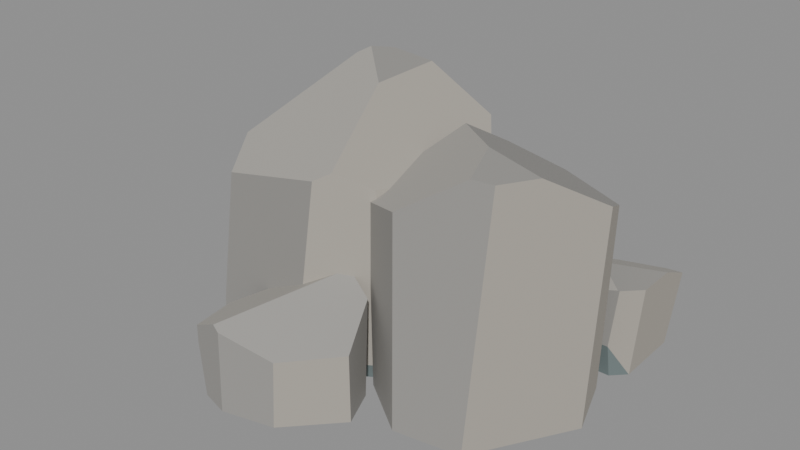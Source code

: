 # Source: ENV_RockCluster.blend  (saved by Blender 5.2.44; exported with 4.5.12 LTS)
import bpy
from mathutils import Matrix  # noqa: F401  (used for matrix-valued properties, if any)

bpy.ops.wm.read_factory_settings(use_empty=True)
scene = bpy.context.scene
scene.name = 'Scene'

# ---- materials (node trees are filled in below, after node groups)
mat_mat_islandrock = bpy.data.materials.new('MAT_IslandRock')
mat_mat_islandrock.diffuse_color = (0.33, 0.32, 0.3, 1.0)
mat_mat_islandrock.roughness = 0.72
mat_mat_islandcliff = bpy.data.materials.new('MAT_IslandCliff')
mat_mat_islandcliff.diffuse_color = (0.42, 0.39, 0.34, 1.0)
mat_mat_islandcliff.roughness = 0.72
mat_env_wetrock = bpy.data.materials.new('ENV_WetRock')
mat_env_wetrock.diffuse_color = (0.16, 0.2, 0.2, 1.0)
mat_env_wetrock.roughness = 0.72
mat_env_rockstrata = bpy.data.materials.new('ENV_RockStrata')
mat_env_rockstrata.diffuse_color = (0.46, 0.44, 0.4, 1.0)
mat_env_rockstrata.roughness = 0.72

# ---- material node trees
mat_mat_islandrock.use_nodes = True; mat_mat_islandrock.node_tree.nodes.clear()
_N = mat_mat_islandrock.node_tree.nodes; _L = mat_mat_islandrock.node_tree.links
n0 = _N.new('ShaderNodeBsdfPrincipled'); n0.name = 'Principled BSDF'; n0.location = (-200, 100)
n0.inputs[0].default_value = (0.33, 0.32, 0.3, 1.0)
n0.inputs[2].default_value = 0.72
n0.inputs[10].default_value = 0.005
n1 = _N.new('ShaderNodeOutputMaterial'); n1.name = 'Material Output'; n1.location = (200, 100)
n2 = _N.new('ShaderNodeNormalMap'); n2.name = 'Normal Map'; n2.location = (-600, -600)
n2.label = 'Normal/Map'
n2.width = 160
n2.inputs[0].default_value = 0.0
_L.new(n0.outputs[0], n1.inputs[0])
_L.new(n2.outputs[0], n0.inputs[5])
n1.is_active_output = True
mat_mat_islandcliff.use_nodes = True; mat_mat_islandcliff.node_tree.nodes.clear()
_N = mat_mat_islandcliff.node_tree.nodes; _L = mat_mat_islandcliff.node_tree.links
n0 = _N.new('ShaderNodeBsdfPrincipled'); n0.name = 'Principled BSDF'; n0.location = (-200, 100)
n0.inputs[0].default_value = (0.42, 0.39, 0.34, 1.0)
n0.inputs[2].default_value = 0.72
n0.inputs[10].default_value = 0.005
n1 = _N.new('ShaderNodeOutputMaterial'); n1.name = 'Material Output'; n1.location = (200, 100)
n2 = _N.new('ShaderNodeNormalMap'); n2.name = 'Normal Map'; n2.location = (-600, -600)
n2.label = 'Normal/Map'
n2.width = 160
n2.inputs[0].default_value = 0.0
_L.new(n0.outputs[0], n1.inputs[0])
_L.new(n2.outputs[0], n0.inputs[5])
n1.is_active_output = True
mat_env_wetrock.use_nodes = True; mat_env_wetrock.node_tree.nodes.clear()
_N = mat_env_wetrock.node_tree.nodes; _L = mat_env_wetrock.node_tree.links
n0 = _N.new('ShaderNodeBsdfPrincipled'); n0.name = 'Principled BSDF'; n0.location = (-200, 100)
n0.inputs[0].default_value = (0.16, 0.2, 0.2, 1.0)
n0.inputs[2].default_value = 0.72
n0.inputs[10].default_value = 0.005
n1 = _N.new('ShaderNodeOutputMaterial'); n1.name = 'Material Output'; n1.location = (200, 100)
n2 = _N.new('ShaderNodeNormalMap'); n2.name = 'Normal Map'; n2.location = (-600, -600)
n2.label = 'Normal/Map'
n2.width = 160
n2.inputs[0].default_value = 0.0
_L.new(n0.outputs[0], n1.inputs[0])
_L.new(n2.outputs[0], n0.inputs[5])
n1.is_active_output = True
mat_env_rockstrata.use_nodes = True; mat_env_rockstrata.node_tree.nodes.clear()
_N = mat_env_rockstrata.node_tree.nodes; _L = mat_env_rockstrata.node_tree.links
n0 = _N.new('ShaderNodeBsdfPrincipled'); n0.name = 'Principled BSDF'; n0.location = (-200, 100)
n0.inputs[0].default_value = (0.46, 0.44, 0.4, 1.0)
n0.inputs[2].default_value = 0.72
n0.inputs[10].default_value = 0.005
n1 = _N.new('ShaderNodeOutputMaterial'); n1.name = 'Material Output'; n1.location = (200, 100)
n2 = _N.new('ShaderNodeNormalMap'); n2.name = 'Normal Map'; n2.location = (-600, -600)
n2.label = 'Normal/Map'
n2.width = 160
n2.inputs[0].default_value = 0.0
_L.new(n0.outputs[0], n1.inputs[0])
_L.new(n2.outputs[0], n0.inputs[5])
n1.is_active_output = True

# ---- meshes
me_fracturedcoastalboulder_0mesh = bpy.data.meshes.new('FracturedCoastalBoulder_0Mesh')
me_fracturedcoastalboulder_0mesh.from_pydata([(-0.7248, -0.8073, 0.0), (-1.15, -0.2307, 0.0), (-0.735, -0.7935, 0.137), (-1.14, -0.2449, 0.137), (0.2524, -1.019, 0.1116), (0.8994, -0.6268, 0.1116), (0.3946, -0.9327, 1.521), (0.7547, -0.7145, 1.486), (0.506, -0.8652, 1.587), (-0.4707, 0.9352, 1.79), (-0.6312, 0.8379, 1.79), (-0.3307, 1.02, 0.0), (-0.9354, 0.6536, 0.0), (-0.7285, 0.779, 1.733), (-0.02642, 0.8612, 1.79), (-0.01591, 0.2168, 1.79), (1.15, 0.05419, 0.0), (0.5454, 0.8742, 0.0), (0.2161, -1.02, 0.0), (0.9206, -0.5931, 0.0), (-0.6355, -0.7254, 1.217), (-1.014, -0.2024, 1.269), (1.072, 0.151, 1.353), (0.6152, 0.77, 1.532), (1.585, 0.4911, 0.0), (2.01, 0.1883, 0.0), (1.581, 0.4943, 0.1133), (2.016, 0.1835, 0.1133), (0.9507, 0.4082, 0.0), (0.6069, -0.1725, 0.0), (0.984, 0.4645, 1.517), (0.55, -0.2687, 1.413), (0.8153, 0.1795, 1.697), (1.863, -0.9568, 1.94), (2.012, -0.7055, 1.94), (1.705, -0.9807, 1.94), (1.512, -0.5297, 1.94), (0.7785, -0.7873, 0.0), (1.217, -1.1, 0.0), (1.73, -1.022, 0.0), (2.174, -0.2725, 0.0), (1.439, 0.52, 1.404), (2.14, 0.01207, 1.541), (0.6704, -0.692, 1.375), (1.198, -1.066, 1.603), (2.25, -0.2814, 1.674), (-0.1081, -1.591, 0.3987), (-0.31, -1.114, 0.3987), (-0.1093, -1.588, 0.5289), (-0.3095, -1.115, 0.409), (0.9455, -1.208, 0.0), (0.8222, -0.9161, 0.0), (0.95, -1.218, 0.5363), (0.7944, -0.8503, 0.7409), (0.2845, -0.7395, 0.1901), (-0.1062, -0.8342, 0.1901), (0.365, -0.72, 0.7545), (-0.04427, -0.8192, 0.5407), (-0.0308, -1.62, 0.0), (-0.2756, -1.041, 0.0), (0.1908, -1.68, 0.0), (0.5911, -1.583, 0.0), (0.2982, -0.7584, 0.0), (-0.1587, -0.8692, 0.0), (-0.289, -1.031, 0.05446), (0.2058, -1.672, 0.6356), (0.6137, -1.574, 0.5213), (-0.161, -0.869, 0.006551), (0.1447, -1.655, 0.6653), (0.5615, -0.771, 0.86), (1.548, 1.243, 0.3198), (1.922, 1.245, 0.3198), (1.564, 1.243, 0.4234), (1.949, 1.245, 0.4869), (2.036, 0.3399, 0.73), (2.022, 0.3398, 0.73), (1.277, 0.3352, 0.2592), (1.988, 0.3396, 0.2592), (1.245, 0.335, 0.4849), (1.075, 0.8832, 0.4546), (1.079, 0.4882, 0.4546), (1.075, 0.8776, 0.5055), (1.079, 0.4849, 0.4803), (1.076, 0.7491, 0.5635), (2.165, 0.4695, 0.73), (2.162, 0.7845, 0.73), (1.734, 0.6246, 0.73), (1.466, 1.218, 0.0), (1.894, 1.221, 0.0), (1.999, 0.3769, 0.0), (1.3, 0.3726, 0.0), (1.155, 0.9918, 0.0), (1.159, 0.4872, 0.0), (2.103, 0.4823, 0.0), (2.098, 1.024, 0.0), (1.274, 0.3619, 0.07327), (1.152, 0.4749, 0.04166), (2.149, 1.071, 0.599)], [], [(11, 14, 17), (14, 23, 17), (23, 16, 17), (16, 19, 18), (16, 18, 0), (16, 0, 1), (16, 1, 12), (16, 12, 11), (16, 11, 17), (9, 14, 11), (12, 13, 10), (12, 10, 9), (12, 9, 11), (9, 10, 15), (9, 15, 14), (15, 8, 14), (8, 23, 14), (8, 22, 23), (22, 16, 23), (5, 16, 22), (1, 3, 12), (3, 13, 12), (10, 21, 15), (21, 6, 15), (6, 8, 15), (6, 4, 5), (6, 5, 7), (6, 7, 8), (7, 22, 8), (4, 18, 19), (4, 19, 5), (13, 21, 10), (3, 21, 13), (0, 2, 3), (0, 3, 1), (2, 21, 3), (2, 20, 21), (20, 6, 21), (20, 4, 6), (4, 20, 2), (22, 7, 5), (5, 19, 16), (2, 0, 18), (18, 4, 2), (45, 39, 40), (44, 43, 38), (43, 37, 38), (37, 29, 28), (37, 28, 24), (37, 24, 25), (37, 25, 40), (37, 40, 39), (37, 39, 38), (33, 35, 39), (33, 34, 36), (33, 36, 35), (36, 43, 35), (43, 44, 35), (31, 37, 43), (36, 31, 43), (31, 29, 37), (25, 45, 40), (25, 42, 45), (42, 34, 45), (34, 33, 45), (41, 32, 36), (32, 31, 36), (44, 39, 35), (32, 30, 28), (32, 28, 29), (32, 29, 31), (27, 42, 25), (24, 26, 27), (24, 27, 25), (27, 41, 42), (27, 26, 41), (26, 24, 41), (24, 28, 41), (28, 30, 41), (30, 32, 41), (42, 36, 34), (45, 33, 39), (44, 38, 39), (42, 41, 36), (65, 68, 60), (68, 58, 60), (58, 59, 63), (58, 63, 62), (58, 62, 51), (58, 51, 50), (58, 50, 61), (58, 61, 60), (61, 65, 60), (61, 66, 65), (66, 68, 65), (49, 48, 68), (66, 50, 52), (66, 53, 68), (53, 69, 68), (69, 49, 68), (46, 47, 59), (46, 59, 58), (52, 53, 66), (47, 46, 48), (47, 48, 49), (69, 56, 49), (56, 57, 49), (57, 47, 49), (52, 50, 51), (52, 51, 53), (46, 68, 48), (67, 63, 59), (47, 64, 59), (64, 67, 59), (57, 55, 47), (55, 67, 47), (67, 64, 47), (51, 54, 56), (54, 55, 57), (54, 57, 56), (62, 54, 51), (55, 54, 67), (54, 62, 67), (62, 63, 67), (56, 53, 51), (66, 61, 50), (46, 58, 68), (56, 69, 53), (81, 91, 79), (91, 96, 79), (96, 80, 79), (80, 82, 83), (80, 83, 81), (80, 81, 79), (83, 73, 81), (73, 72, 81), (72, 70, 81), (70, 87, 81), (87, 91, 81), (87, 88, 94), (87, 94, 93), (87, 93, 89), (87, 89, 90), (87, 90, 92), (87, 92, 91), (92, 96, 91), (90, 95, 96), (95, 76, 96), (76, 82, 96), (82, 80, 96), (92, 90, 96), (82, 75, 83), (75, 86, 83), (85, 97, 73), (97, 94, 73), (94, 88, 73), (88, 71, 73), (71, 70, 72), (71, 72, 73), (71, 88, 87), (71, 87, 70), (86, 73, 83), (90, 89, 77), (77, 74, 75), (77, 75, 78), (77, 78, 76), (78, 82, 76), (78, 75, 82), (75, 74, 84), (75, 84, 85), (75, 85, 86), (84, 93, 94), (84, 94, 85), (94, 97, 85), (93, 77, 89), (84, 77, 93), (86, 85, 73), (77, 76, 95), (95, 90, 77), (84, 74, 77)])
me_fracturedcoastalboulder_0mesh.polygons.foreach_set('material_index', [0, 0, 0, 2, 2, 2, 2, 2, 2, 0, 0, 0, 0, 0, 0, 1, 1, 1, 0, 1, 2, 0, 3, 3, 3, 1, 1, 1, 1, 2, 2, 3, 0, 2, 2, 0, 0, 3, 0, 0, 1, 1, 0, 0, 1, 0, 0, 2, 2, 2, 2, 2, 2, 0, 0, 0, 3, 3, 0, 3, 0, 1, 1, 0, 1, 0, 3, 0, 0, 0, 0, 1, 2, 2, 0, 0, 0, 0, 0, 0, 0, 1, 0, 0, 0, 0, 2, 2, 2, 2, 2, 2, 0, 0, 0, 3, 1, 0, 0, 3, 2, 2, 0, 0, 0, 3, 3, 0, 0, 0, 0, 2, 2, 2, 0, 0, 0, 0, 0, 0, 2, 0, 2, 2, 0, 1, 0, 0, 0, 2, 2, 0, 0, 0, 3, 3, 0, 0, 0, 2, 2, 2, 2, 2, 2, 2, 2, 0, 0, 0, 2, 3, 3, 3, 0, 0, 0, 0, 0, 0, 0, 3, 2, 0, 0, 0, 0, 3, 0, 0, 0, 1, 1, 1, 2, 1, 3, 2, 2, 1])
me_fracturedcoastalboulder_0mesh.materials.append(mat_mat_islandrock)
me_fracturedcoastalboulder_0mesh.materials.append(mat_mat_islandcliff)
me_fracturedcoastalboulder_0mesh.materials.append(mat_env_wetrock)
me_fracturedcoastalboulder_0mesh.materials.append(mat_env_rockstrata)
me_fracturedcoastalboulder_0mesh.update()
me_fracturedcoastalboulder_0mesh.normals_split_custom_set([tuple(v) for v in zip(*[iter([0.1639, 0.9847, 0.05947, 0.1639, 0.9847, 0.05947, 0.1639, 0.9847, 0.05947, 0.1639, 0.9847, 0.05947, 0.1639, 0.9847, 0.05947, 0.1639, 0.9847, 0.05947, 0.8048, 0.5935, 0.003661, 0.8048, 0.5935, 0.003661, 0.8048, 0.5935, 0.003661, 0.0, 0.0, -1.0, 0.0, 0.0, -1.0, 0.0, 0.0, -1.0, 0.0, 0.0, -1.0, 0.0, 0.0, -1.0, 0.0, 0.0, -1.0, 0.0, 0.0, -1.0, 0.0, 0.0, -1.0, 0.0, 0.0, -1.0, 0.0, 0.0, -1.0, 0.0, 0.0, -1.0, 0.0, 0.0, -1.0, 0.0, 0.0, -1.0, 0.0, 0.0, -1.0, 0.0, 0.0, -1.0, 0.0, 0.0, -1.0, 0.0, 0.0, -1.0, 0.0, 0.0, -1.0, 0.1639, 0.9847, 0.05947, 0.1639, 0.9847, 0.05947, 0.1639, 0.9847, 0.05947, -0.5182, 0.8552, -2.439e-07, -0.5182, 0.8552, -2.439e-07, -0.5182, 0.8552, -2.439e-07, -0.5182, 0.8552, -1.774e-07, -0.5182, 0.8552, -1.774e-07, -0.5182, 0.8552, -1.774e-07, -0.5182, 0.8552, 4.71e-08, -0.5182, 0.8552, 4.71e-08, -0.5182, 0.8552, 4.71e-08, 0.0, 0.0, 1.0, 0.0, 0.0, 1.0, 0.0, 0.0, 1.0, 0.0, 0.0, 1.0, 0.0, 0.0, 1.0, 0.0, 0.0, 1.0, 0.3732, 0.006092, 0.9277, 0.3732, 0.006092, 0.9277, 0.3732, 0.006092, 0.9277, 0.3732, 0.006092, 0.9277, 0.3732, 0.006092, 0.9277, 0.3732, 0.006092, 0.9277, 0.3732, 0.006092, 0.9277, 0.3732, 0.006092, 0.9277, 0.3732, 0.006092, 0.9277, 0.8048, 0.5935, 0.003661, 0.8048, 0.5935, 0.003661, 0.8048, 0.5935, 0.003661, 0.9397, -0.3331, 0.07768, 0.9397, -0.3331, 0.07768, 0.9397, -0.3331, 0.07768, -0.9671, 0.2347, 0.09849, -0.9671, 0.2347, 0.09849, -0.9671, 0.2347, 0.09849, -0.9671, 0.2347, 0.09849, -0.9671, 0.2347, 0.09849, -0.9671, 0.2347, 0.09849, -0.3273, -0.3242, 0.8875, -0.3273, -0.3242, 0.8875, -0.3273, -0.3242, 0.8875, -0.3273, -0.3242, 0.8875, -0.3273, -0.3242, 0.8875, -0.3273, -0.3242, 0.8875, -0.3273, -0.3242, 0.8875, -0.3273, -0.3242, 0.8875, -0.3273, -0.3242, 0.8875, 0.5182, -0.8552, 0.0, 0.5182, -0.8552, 0.0, 0.5182, -0.8552, 0.0, 0.5182, -0.8552, 1.821e-07, 0.5182, -0.8552, 1.821e-07, 0.5182, -0.8552, 1.821e-07, 0.5182, -0.8552, -9.237e-07, 0.5182, -0.8552, -9.237e-07, 0.5182, -0.8552, -9.237e-07, 0.3732, 0.006092, 0.9277, 0.3732, 0.006092, 0.9277, 0.3732, 0.006092, 0.9277, 0.5117, -0.8445, -0.1579, 0.5117, -0.8445, -0.1579, 0.5117, -0.8445, -0.1579, 0.5117, -0.8445, -0.1579, 0.5117, -0.8445, -0.1579, 0.5117, -0.8445, -0.1579, -0.3273, -0.3242, 0.8875, -0.3273, -0.3242, 0.8875, -0.3273, -0.3242, 0.8875, -0.9671, 0.2347, 0.09849, -0.9671, 0.2347, 0.09849, -0.9671, 0.2347, 0.09849, -0.8048, -0.5935, 0.0, -0.8048, -0.5935, 0.0, -0.8048, -0.5935, 0.0, -0.8048, -0.5935, -4.888e-07, -0.8048, -0.5935, -4.888e-07, -0.8048, -0.5935, -4.888e-07, -0.7999, -0.5898, 0.1109, -0.7999, -0.5898, 0.1109, -0.7999, -0.5898, 0.1109, -0.7999, -0.5898, 0.1109, -0.7999, -0.5898, 0.1109, -0.7999, -0.5898, 0.1109, -0.3273, -0.3242, 0.8875, -0.3273, -0.3242, 0.8875, -0.3273, -0.3242, 0.8875, -0.2197, -0.9721, 0.08158, -0.2197, -0.9721, 0.08158, -0.2197, -0.9721, 0.08158, -0.2197, -0.9721, 0.08158, -0.2197, -0.9721, 0.08158, -0.2197, -0.9721, 0.08158, 0.9397, -0.3331, 0.07768, 0.9397, -0.3331, 0.07768, 0.9397, -0.3331, 0.07768, 0.9397, -0.3331, 0.07768, 0.9397, -0.3331, 0.07768, 0.9397, -0.3331, 0.07768, -0.2197, -0.9721, 0.08158, -0.2197, -0.9721, 0.08158, -0.2197, -0.9721, 0.08158, -0.2197, -0.9721, 0.08158, -0.2197, -0.9721, 0.08158, -0.2197, -0.9721, 0.08158, 0.8598, -0.509, -0.04189, 0.8598, -0.509, -0.04189, 0.8598, -0.509, -0.04189, -0.5807, -0.8141, 0.01079, -0.5807, -0.8141, 0.01079, -0.5807, -0.8141, 0.01079, -0.5807, -0.8141, 0.01079, -0.5807, -0.8141, 0.01079, -0.5807, -0.8141, 0.01079, 0.0, 0.0, -1.0, 0.0, 0.0, -1.0, 0.0, 0.0, -1.0, 0.0, 0.0, -1.0, 0.0, 0.0, -1.0, 0.0, 0.0, -1.0, 0.0, 0.0, -1.0, 0.0, 0.0, -1.0, 0.0, 0.0, -1.0, 0.0, 0.0, -1.0, 0.0, 0.0, -1.0, 0.0, 0.0, -1.0, 0.0, 0.0, -1.0, 0.0, 0.0, -1.0, 0.0, 0.0, -1.0, 0.0, 0.0, -1.0, 0.0, 0.0, -1.0, 0.0, 0.0, -1.0, 0.15, -0.9884, 0.023, 0.15, -0.9884, 0.023, 0.15, -0.9884, 0.023, 3.927e-07, 0.0, 1.0, 3.927e-07, 0.0, 1.0, 3.927e-07, 0.0, 1.0, 0.0, 0.0, 1.0, 0.0, 0.0, 1.0, 0.0, 0.0, 1.0, -0.5141, -0.2207, 0.8288, -0.5141, -0.2207, 0.8288, -0.5141, -0.2207, 0.8288, -0.5141, -0.2207, 0.8288, -0.5141, -0.2207, 0.8288, -0.5141, -0.2207, 0.8288, -0.9616, -0.2685, -0.05699, -0.9616, -0.2685, -0.05699, -0.9616, -0.2685, -0.05699, -0.5141, -0.2208, 0.8288, -0.5141, -0.2208, 0.8288, -0.5141, -0.2208, 0.8288, -0.9616, -0.2685, -0.05699, -0.9616, -0.2685, -0.05699, -0.9616, -0.2685, -0.05699, 0.9414, 0.3349, -0.04113, 0.9414, 0.3349, -0.04113, 0.9414, 0.3349, -0.04113, 0.9414, 0.3349, -0.04113, 0.9414, 0.3349, -0.04113, 0.9414, 0.3349, -0.04113, 0.161, 0.4578, 0.8743, 0.161, 0.4578, 0.8743, 0.161, 0.4578, 0.8743, 0.8598, -0.509, -0.04189, 0.8598, -0.509, -0.04189, 0.8598, -0.509, -0.04189, 0.161, 0.4578, 0.8743, 0.161, 0.4578, 0.8743, 0.161, 0.4578, 0.8743, -0.5141, -0.2207, 0.8288, -0.5141, -0.2207, 0.8288, -0.5141, -0.2207, 0.8288, 0.15, -0.9884, 0.023, 0.15, -0.9884, 0.023, 0.15, -0.9884, 0.023, -0.8605, 0.5094, 3.624e-09, -0.8605, 0.5094, 3.624e-09, -0.8605, 0.5094, 3.624e-09, -0.8605, 0.5094, 1.952e-08, -0.8605, 0.5094, 1.952e-08, -0.8605, 0.5094, 1.952e-08, -0.8605, 0.5094, -1.213e-08, -0.8605, 0.5094, -1.213e-08, -0.8605, 0.5094, -1.213e-08, 0.9414, 0.3348, -0.04113, 0.9414, 0.3348, -0.04113, 0.9414, 0.3348, -0.04113, 0.5807, 0.8141, -4.912e-07, 0.5807, 0.8141, -4.912e-07, 0.5807, 0.8141, -4.912e-07, 0.5807, 0.8141, 8.627e-07, 0.5807, 0.8141, 8.627e-07, 0.5807, 0.8141, 8.627e-07, 0.58, 0.8132, 0.04757, 0.58, 0.8132, 0.04757, 0.58, 0.8132, 0.04757, 0.58, 0.8132, 0.04757, 0.58, 0.8132, 0.04757, 0.58, 0.8132, 0.04757, -0.1294, 0.991, -0.03391, -0.1294, 0.991, -0.03391, -0.1294, 0.991, -0.03391, -0.1294, 0.991, -0.03392, -0.1294, 0.991, -0.03392, -0.1294, 0.991, -0.03392, -0.1294, 0.991, -0.03392, -0.1294, 0.991, -0.03392, -0.1294, 0.991, -0.03392, 0.161, 0.4578, 0.8743, 0.161, 0.4578, 0.8743, 0.161, 0.4578, 0.8743, 0.161, 0.4578, 0.8743, 0.161, 0.4578, 0.8743, 0.161, 0.4578, 0.8743, 0.8598, -0.509, -0.04189, 0.8598, -0.509, -0.04189, 0.8598, -0.509, -0.04189, 0.15, -0.9884, 0.023, 0.15, -0.9884, 0.023, 0.15, -0.9884, 0.023, 0.161, 0.4578, 0.8743, 0.161, 0.4578, 0.8743, 0.161, 0.4578, 0.8743, -0.2625, -0.9648, 0.01819, -0.2625, -0.9648, 0.01819, -0.2625, -0.9648, 0.01819, -0.2625, -0.9648, 0.01819, -0.2625, -0.9648, 0.01819, -0.2625, -0.9648, 0.01819, 0.0, 0.0, -1.0, 0.0, 0.0, -1.0, 0.0, 0.0, -1.0, 0.0, 0.0, -1.0, 0.0, 0.0, -1.0, 0.0, 0.0, -1.0, 0.0, 0.0, -1.0, 0.0, 0.0, -1.0, 0.0, 0.0, -1.0, 0.0, 0.0, -1.0, 0.0, 0.0, -1.0, 0.0, 0.0, -1.0, 0.0, 0.0, -1.0, 0.0, 0.0, -1.0, 0.0, 0.0, -1.0, 0.0, 0.0, -1.0, 0.0, 0.0, -1.0, 0.0, 0.0, -1.0, 0.2356, -0.9718, 0.006568, 0.2356, -0.9718, 0.006568, 0.2356, -0.9718, 0.006568, 0.2356, -0.9718, 0.006568, 0.2356, -0.9718, 0.006568, 0.2356, -0.9718, 0.006568, 0.3297, -0.3487, 0.8773, 0.3297, -0.3487, 0.8773, 0.3297, -0.3487, 0.8773, -0.4678, 0.02594, 0.8835, -0.4678, 0.02594, 0.8835, -0.4678, 0.02594, 0.8835, 0.727, -0.6863, -0.01964, 0.727, -0.6863, -0.01964, 0.727, -0.6863, -0.01964, 0.3297, -0.3486, 0.8774, 0.3297, -0.3486, 0.8774, 0.3297, -0.3486, 0.8774, 0.3297, -0.3486, 0.8774, 0.3297, -0.3486, 0.8774, 0.3297, -0.3486, 0.8774, -0.4678, 0.02594, 0.8835, -0.4678, 0.02594, 0.8835, -0.4678, 0.02594, 0.8835, -0.9107, -0.3853, -0.149, -0.9107, -0.3853, -0.149, -0.9107, -0.3853, -0.149, -0.9107, -0.3853, -0.149, -0.9107, -0.3853, -0.149, -0.9107, -0.3853, -0.149, 0.3297, -0.3486, 0.8774, 0.3297, -0.3486, 0.8774, 0.3297, -0.3486, 0.8774, -0.921, -0.3896, -2.555e-07, -0.921, -0.3896, -2.555e-07, -0.921, -0.3896, -2.555e-07, -0.921, -0.3896, 0.0, -0.921, -0.3896, 0.0, -0.921, -0.3896, 0.0, -0.4678, 0.02594, 0.8835, -0.4678, 0.02594, 0.8835, -0.4678, 0.02594, 0.8835, -0.4678, 0.02594, 0.8835, -0.4678, 0.02594, 0.8835, -0.4678, 0.02594, 0.8835, -0.7636, 0.6367, 0.1076, -0.7636, 0.6367, 0.1076, -0.7636, 0.6367, 0.1076, 0.921, 0.3896, 1.756e-07, 0.921, 0.3896, 1.756e-07, 0.921, 0.3896, 1.756e-07, 0.921, 0.3896, -5.298e-08, 0.921, 0.3896, -5.298e-08, 0.921, 0.3896, -5.298e-08, -0.2625, -0.9648, 0.01819, -0.2625, -0.9648, 0.01819, -0.2625, -0.9648, 0.01819, -0.7893, 0.5368, -0.2981, -0.7893, 0.5368, -0.2981, -0.7893, 0.5368, -0.2981, -0.9107, -0.3853, -0.149, -0.9107, -0.3853, -0.149, -0.9107, -0.3853, -0.149, -0.7893, 0.5368, -0.2981, -0.7893, 0.5368, -0.2981, -0.7893, 0.5368, -0.2981, -0.7636, 0.6367, 0.1076, -0.7636, 0.6367, 0.1076, -0.7636, 0.6367, 0.1076, -0.7636, 0.6367, 0.1076, -0.7636, 0.6367, 0.1076, -0.7636, 0.6367, 0.1076, -0.7636, 0.6367, 0.1076, -0.7636, 0.6367, 0.1076, -0.7636, 0.6367, 0.1076, 0.2874, 0.9549, -0.07402, 0.2874, 0.9549, -0.07402, 0.2874, 0.9549, -0.07402, -0.2356, 0.9718, -1.057e-07, -0.2356, 0.9718, -1.057e-07, -0.2356, 0.9718, -1.057e-07, -0.2356, 0.9718, 0.0, -0.2356, 0.9718, 0.0, -0.2356, 0.9718, 0.0, 0.2874, 0.9549, -0.07402, 0.2874, 0.9549, -0.07402, 0.2874, 0.9549, -0.07402, -0.2341, 0.9656, -0.1127, -0.2341, 0.9656, -0.1127, -0.2341, 0.9656, -0.1127, -0.2341, 0.9656, -0.1127, -0.2341, 0.9656, -0.1127, -0.2341, 0.9656, -0.1127, -0.2341, 0.9656, -0.1127, -0.2341, 0.9656, -0.1127, -0.2341, 0.9656, -0.1127, 0.2874, 0.9549, -0.07402, 0.2874, 0.9549, -0.07402, 0.2874, 0.9549, -0.07402, 0.727, -0.6863, -0.01964, 0.727, -0.6863, -0.01964, 0.727, -0.6863, -0.01964, -0.2625, -0.9648, 0.01819, -0.2625, -0.9648, 0.01819, -0.2625, -0.9648, 0.01819, 0.2874, 0.9549, -0.07402, 0.2874, 0.9549, -0.07402, 0.2874, 0.9549, -0.07402, -0.586, 0.8054, 0.0895, -0.586, 0.8054, 0.0895, -0.586, 0.8054, 0.0895, -0.9845, -0.008812, -0.1751, -0.9845, -0.008812, -0.1751, -0.9845, -0.008812, -0.1751, -0.9845, -0.008812, -0.1751, -0.9845, -0.008812, -0.1751, -0.9845, -0.008812, -0.1751, -1.0, -0.00895, 5.93e-07, -1.0, -0.00895, 5.93e-07, -1.0, -0.00895, 5.93e-07, -1.0, -0.008951, 9.035e-07, -1.0, -0.008951, 9.035e-07, -1.0, -0.008951, 9.035e-07, -1.0, -0.00895, 7.674e-07, -1.0, -0.00895, 7.674e-07, -1.0, -0.00895, 7.674e-07, -0.1514, 0.4057, 0.9014, -0.1514, 0.4057, 0.9014, -0.1514, 0.4057, 0.9014, -0.1514, 0.4057, 0.9014, -0.1514, 0.4057, 0.9014, -0.1514, 0.4057, 0.9014, -0.586, 0.8054, 0.08949, -0.586, 0.8054, 0.08949, -0.586, 0.8054, 0.08949, -0.586, 0.8054, 0.0895, -0.586, 0.8054, 0.0895, -0.586, 0.8054, 0.0895, -0.586, 0.8054, 0.08949, -0.586, 0.8054, 0.08949, -0.586, 0.8054, 0.08949, 0.0, 0.0, -1.0, 0.0, 0.0, -1.0, 0.0, 0.0, -1.0, 0.0, 0.0, -1.0, 0.0, 0.0, -1.0, 0.0, 0.0, -1.0, 0.0, 0.0, -1.0, 0.0, 0.0, -1.0, 0.0, 0.0, -1.0, 0.0, 0.0, -1.0, 0.0, 0.0, -1.0, 0.0, 0.0, -1.0, 0.0, 0.0, -1.0, 0.0, 0.0, -1.0, 0.0, 0.0, -1.0, 0.0, 0.0, -1.0, 0.0, 0.0, -1.0, 0.0, 0.0, -1.0, -0.9845, -0.008812, -0.1751, -0.9845, -0.008812, -0.1751, -0.9845, -0.008812, -0.1751, -0.5983, -0.7335, -0.3226, -0.5983, -0.7335, -0.3226, -0.5983, -0.7335, -0.3226, -0.6648, -0.7411, -0.09438, -0.6648, -0.7411, -0.09438, -0.6648, -0.7411, -0.09438, -0.6648, -0.7411, -0.09438, -0.6648, -0.7411, -0.09438, -0.6648, -0.7411, -0.09438, -0.6648, -0.7411, -0.09438, -0.6648, -0.7411, -0.09438, -0.6648, -0.7411, -0.09438, -0.5983, -0.7335, -0.3226, -0.5983, -0.7335, -0.3226, -0.5983, -0.7335, -0.3226, -0.2862, -0.29, 0.9132, -0.2862, -0.29, 0.9132, -0.2862, -0.29, 0.9132, -0.2862, -0.29, 0.9132, -0.2862, -0.29, 0.9132, -0.2862, -0.29, 0.9132, -0.1514, 0.4057, 0.9014, -0.1514, 0.4057, 0.9014, -0.1514, 0.4057, 0.9014, 0.6891, 0.7158, -0.1132, 0.6891, 0.7158, -0.1132, 0.6891, 0.7158, -0.1132, 0.6891, 0.7158, -0.1132, 0.6891, 0.7158, -0.1132, 0.6891, 0.7158, -0.1132, 0.6891, 0.7158, -0.1132, 0.6891, 0.7158, -0.1132, 0.6891, 0.7158, -0.1132, -0.006135, 1.0, -1.349e-06, -0.006135, 1.0, -1.349e-06, -0.006135, 1.0, -1.349e-06, -0.006135, 1.0, 0.0, -0.006135, 1.0, 0.0, -0.006135, 1.0, 0.0, -0.006118, 0.9972, -0.07398, -0.006118, 0.9972, -0.07398, -0.006118, 0.9972, -0.07398, -0.006118, 0.9972, -0.07398, -0.006118, 0.9972, -0.07398, -0.006118, 0.9972, -0.07398, -0.1514, 0.4057, 0.9014, -0.1514, 0.4057, 0.9014, -0.1514, 0.4057, 0.9014, 0.006073, -0.9898, -0.1423, 0.006073, -0.9898, -0.1423, 0.006073, -0.9898, -0.1423, 0.006134, -1.0, 1.416e-07, 0.006134, -1.0, 1.416e-07, 0.006134, -1.0, 1.416e-07, 0.006135, -1.0, 1.667e-07, 0.006135, -1.0, 1.667e-07, 0.006135, -1.0, 1.667e-07, 0.006135, -1.0, -2.089e-07, 0.006135, -1.0, -2.089e-07, 0.006135, -1.0, -2.089e-07, -0.6648, -0.7411, -0.09438, -0.6648, -0.7411, -0.09438, -0.6648, -0.7411, -0.09438, -0.2862, -0.29, 0.9132, -0.2862, -0.29, 0.9132, -0.2862, -0.29, 0.9132, 0.0, 0.0, 1.0, 0.0, 0.0, 1.0, 0.0, 0.0, 1.0, -6.578e-07, 0.0, 1.0, -6.578e-07, 0.0, 1.0, -6.578e-07, 0.0, 1.0, 1.772e-07, 0.0, 1.0, 1.772e-07, 0.0, 1.0, 1.772e-07, 0.0, 1.0, 0.9964, 0.008919, -0.08401, 0.9964, 0.008919, -0.08401, 0.9964, 0.008919, -0.08401, 0.9964, 0.008919, -0.08401, 0.9964, 0.008919, -0.08401, 0.9964, 0.008919, -0.08401, 0.9964, 0.008919, -0.08401, 0.9964, 0.008919, -0.08401, 0.9964, 0.008919, -0.08401, 0.7078, -0.7027, -0.07211, 0.7078, -0.7027, -0.07211, 0.7078, -0.7027, -0.07211, 0.7078, -0.7027, -0.07211, 0.7078, -0.7027, -0.07211, 0.7078, -0.7027, -0.07211, -0.1514, 0.4057, 0.9014, -0.1514, 0.4057, 0.9014, -0.1514, 0.4057, 0.9014, 0.006073, -0.9898, -0.1423, 0.006073, -0.9898, -0.1423, 0.006073, -0.9898, -0.1423, 0.006073, -0.9898, -0.1423, 0.006073, -0.9898, -0.1423, 0.006073, -0.9898, -0.1423, 0.7078, -0.7027, -0.07211, 0.7078, -0.7027, -0.07211, 0.7078, -0.7027, -0.07211])] * 3)])

# ---- objects
ob_contactorigin = bpy.data.objects.new('ContactOrigin', None)
ob_env_rockcluster_root_visual = bpy.data.objects.new('ENV_RockCluster_Root_Visual', me_fracturedcoastalboulder_0mesh)
ob_env_rockcluster_root = bpy.data.objects.new('ENV_RockCluster_Root', None)

# ---- transforms, parenting, visibility, modifiers, constraints
ob_contactorigin.parent = ob_env_rockcluster_root
ob_contactorigin.location = (0.0, 0.0, 0.0)
ob_contactorigin.color = (0.8, 0.8, 0.8, 1.0)
ob_env_rockcluster_root_visual.parent = ob_env_rockcluster_root
ob_env_rockcluster_root_visual.location = (-0.58, 0.12, 0.0)
ob_env_rockcluster_root_visual.color = (0.8, 0.8, 0.8, 1.0)
ob_env_rockcluster_root.location = (0.0, 0.0, 0.0)
ob_env_rockcluster_root.rotation_euler = (-1.629e-07, 0.0, 0.0)
ob_env_rockcluster_root.color = (0.8, 0.8, 0.8, 1.0)

# ---- collection membership
scene.collection.objects.link(ob_contactorigin)
scene.collection.objects.link(ob_env_rockcluster_root_visual)
scene.collection.objects.link(ob_env_rockcluster_root)

# ---- scene / render settings (as saved in the file)
scene.frame_start = 1; scene.frame_end = 250; scene.frame_set(1)
scene.render.engine = 'BLENDER_EEVEE_NEXT'
scene.render.bake_bias = 0.0
scene.render.bake_samples = 0
scene.render.compositor_device = 'GPU'
scene.eevee.use_volume_custom_range = False
scene.eevee.fast_gi_thickness_near = 0.1
scene.eevee.fast_gi_thickness_far = 0.0
scene.eevee.ray_tracing_options.screen_trace_thickness = 0.1
bpy.context.view_layer.update()

# ---- added for rendering (the .blend has no active camera and no usable light): camera, sun + grey world if the file has none
cam_auto = bpy.data.cameras.new('AutoCamera')
cam_auto.lens = 50.0
cam_auto.sensor_width = 36.0
cam_auto.clip_end = 1000.0
ob_auto_camera = bpy.data.objects.new('AutoCamera', cam_auto)
scene.collection.objects.link(ob_auto_camera)
ob_auto_camera.location = (4.49124, -5.52299, 4.58699)
ob_auto_camera.rotation_euler = (1.09748, -7.21219e-08, 0.694738)
scene.camera = ob_auto_camera
light_auto_sun = bpy.data.lights.new('AutoSun', 'SUN')
light_auto_sun.energy = 3.0
light_auto_sun.angle = 0.0523599
ob_auto_sun = bpy.data.objects.new('AutoSun', light_auto_sun)
scene.collection.objects.link(ob_auto_sun)
ob_auto_sun.rotation_euler = (0.872665, 0.174533, 0.523599)
if scene.world is None:
    world_auto = bpy.data.worlds.new('AutoWorld')
    world_auto.color = (0.3, 0.3, 0.3)
    scene.world = world_auto
bpy.context.view_layer.update()
